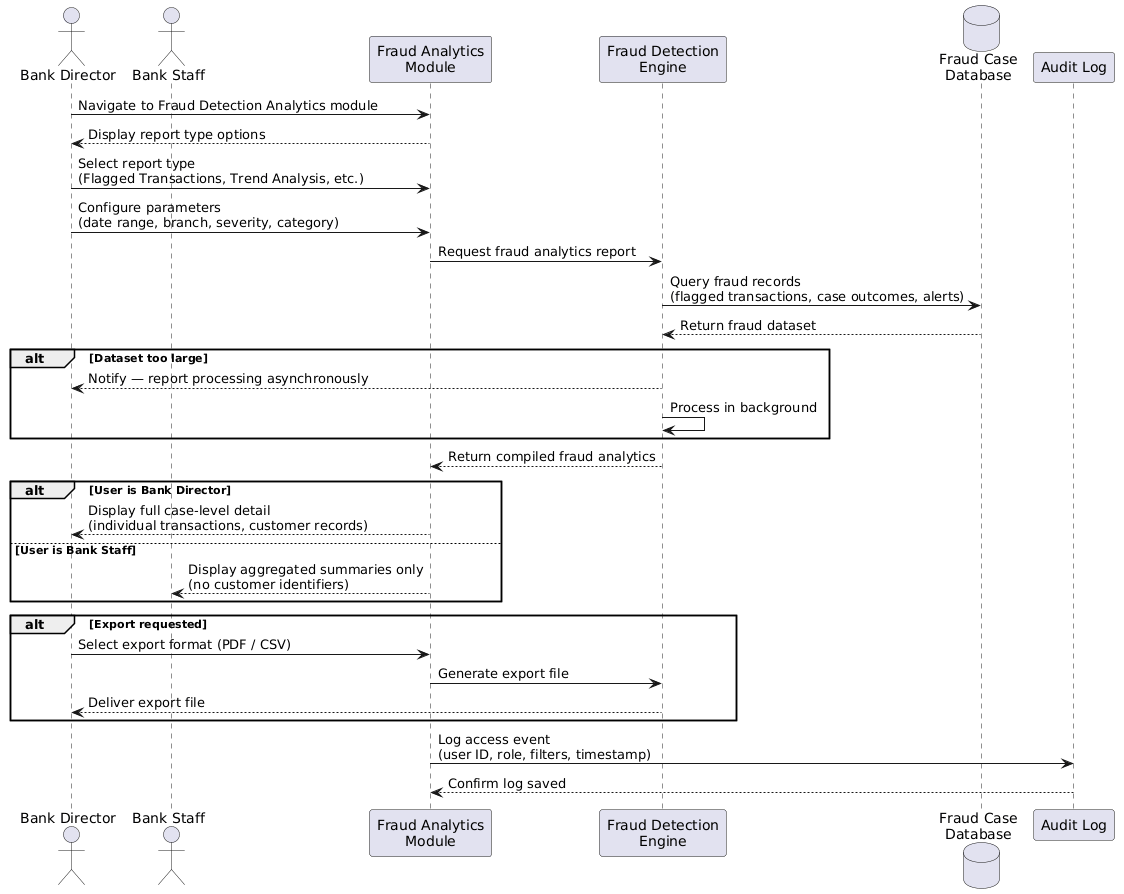

The diagram above was rendered by PlantUML. Its source (embedded in the PNG):
@startuml
actor "Bank Director" as BD
actor "Bank Staff" as BS
participant "Fraud Analytics\nModule" as FAM
participant "Fraud Detection\nEngine" as FDE
database "Fraud Case\nDatabase" as DB
participant "Audit Log" as AL

BD -> FAM : Navigate to Fraud Detection Analytics module
FAM --> BD : Display report type options

BD -> FAM : Select report type\n(Flagged Transactions, Trend Analysis, etc.)
BD -> FAM : Configure parameters\n(date range, branch, severity, category)
FAM -> FDE : Request fraud analytics report
FDE -> DB : Query fraud records\n(flagged transactions, case outcomes, alerts)
DB --> FDE : Return fraud dataset

alt Dataset too large
  FDE --> BD : Notify — report processing asynchronously
  FDE -> FDE : Process in background
end

FDE --> FAM : Return compiled fraud analytics

alt User is Bank Director
  FAM --> BD : Display full case-level detail\n(individual transactions, customer records)
else User is Bank Staff
  FAM --> BS : Display aggregated summaries only\n(no customer identifiers)
end

alt Export requested
  BD -> FAM : Select export format (PDF / CSV)
  FAM -> FDE : Generate export file
  FDE --> BD : Deliver export file
end

FAM -> AL : Log access event\n(user ID, role, filters, timestamp)
AL --> FAM : Confirm log saved
@enduml